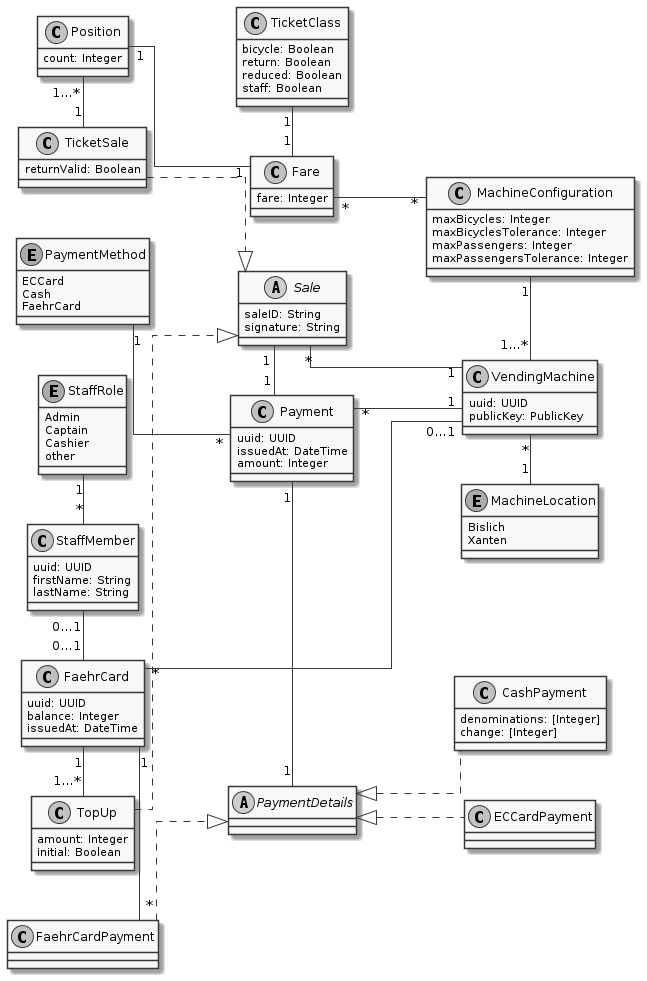

The diagram above was rendered by PlantUML. Its source (embedded in the PNG):
@startuml
skinparam linetype ortho
left to right direction
skinparam nodesep 30
'title: FerryTix Class Diagram
skinparam monochrome true

abstract class PaymentDetails
'skinparam BoxPadding             30
skinparam nodesep 50
skinparam ranksep 70

class FaehrCardPayment {
    ' uuid: UUID
}
FaehrCardPayment ..|> PaymentDetails
FaehrCardPayment "*" -up  "1" FaehrCard

class CashPayment {
    denominations: [Integer]
    change: [Integer]
}

PaymentDetails <|.. CashPayment

class ECCardPayment {

}

PaymentDetails <|.. ECCardPayment

class Payment {
    'issuedBy: Union<null, VendingMachine>
    uuid: UUID
    issuedAt: DateTime
    amount: Integer
    'details: PaymentDetails
    'method: PaymentMethod
}

enum PaymentMethod {
    ECCard
    Cash
    FaehrCard
}

PaymentMethod "1" -- "*" Payment
Payment "1" - "1" PaymentDetails
Payment "*" - "1" VendingMachine

class TicketSale {
    returnValid: Boolean
    ' from: MachineLocation
    'positions: [Position]
}

class Position {
    ' fare: Fare
    count: Integer
}

Position "1" -- "1" Fare
Position "1…*" - "1" TicketSale

' TicketSale "1" -- "1" Payment

class TicketClass {
    bicycle: Boolean
    return: Boolean
    reduced: Boolean
    staff: Boolean
}

abstract class Sale {
    saleID: String
    'signedBy: VendingMachine
    signature: String
    'payment: Payment
}

TicketSale ..|> Sale
TopUp ..|> Sale
Sale "1" - "1" Payment
Sale "*" -- "1" VendingMachine

class TopUp {
    'for: FaehrCard
    amount: Integer
    initial: Boolean
}

'TopUp "1" -- "1" Payment
FaehrCard "1" - "1…*" TopUp

class StaffMember {
    uuid: UUID
    firstName: String
    lastName: String
    'role: StaffRole
}

StaffMember "*" -up "1" StaffRole

enum StaffRole {
    Admin
    Captain
    Cashier
    other
}

class FaehrCard {
    uuid: UUID
    ' ownedBy: Union<null, StaffMember>
    balance: Integer
    issuedAt: DateTime
    ' issuedBy: Union<null, VendingMachine>
}

FaehrCard "0…1" -up "0…1" StaffMember
FaehrCard "*" -- "0…1" VendingMachine

class MachineConfiguration {
    'forMachine: VendingMachine
    maxBicycles: Integer
    maxBicyclesTolerance: Integer
    maxPassengers: Integer
    maxPassengersTolerance: Integer
    'fares: [Fare]
}

MachineConfiguration "1" - "1…*" VendingMachine
MachineConfiguration "*" -up "*" Fare

class Fare {
    ' ticketClass: TicketClass
    fare: Integer
}

TicketClass "1" - "1" Fare

' enum MachineCommand {
'     setSignalRed
'     setSignalGreen
'     stopVending
'     startVending
' }

enum MachineLocation {
    Bislich
    Xanten
}

class VendingMachine {
    uuid: UUID
    publicKey: PublicKey
    'location: MachineLocation
}

MachineLocation "1" -up "*" VendingMachine

' class MachineStatus {
'     vending: Boolean
'     waiting: [WaitingPassenger]
' }

'WaitingPassenger <- MachineStatus

' class WaitingPassenger {
'     ticketClass: TicketClass
'     waitingSince: DateTime
' }
'
' WaitingPassenger --> TicketClass

@enduml